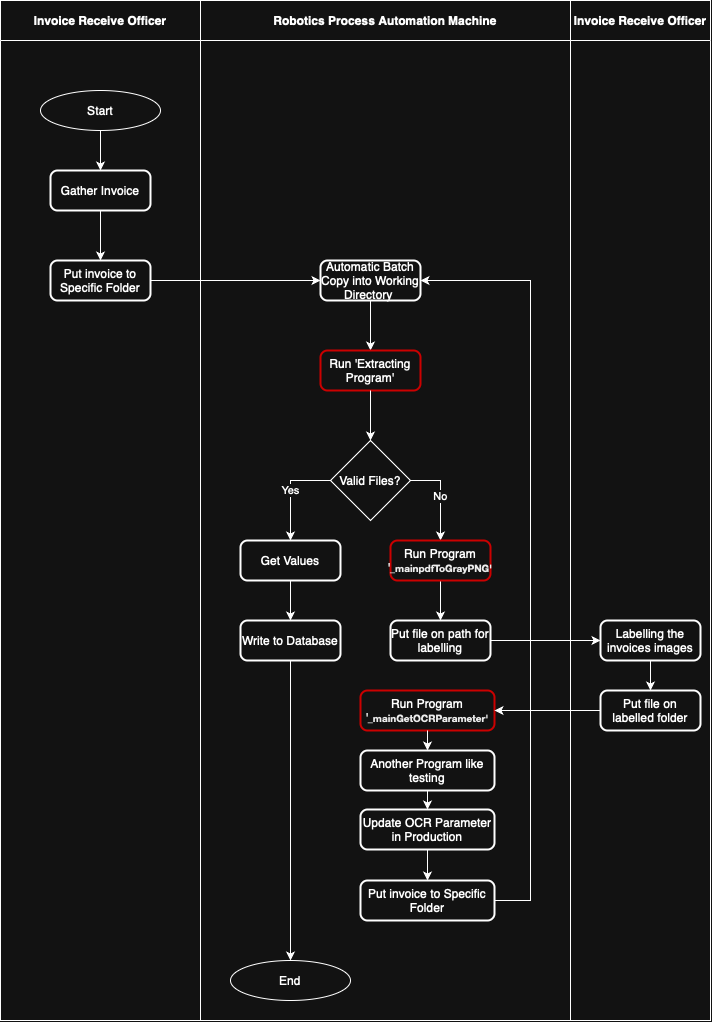

The diagram above was exported from draw.io. Its source (the exported page's mxGraphModel, read from the mxfile embedded in the PNG):
<mxGraphModel dx="2091" dy="1166" grid="1" gridSize="10" guides="1" tooltips="1" connect="1" arrows="1" fold="1" page="1" pageScale="1" pageWidth="827" pageHeight="1169" math="0" shadow="0">
  <root>
    <mxCell id="0" />
    <mxCell id="1" parent="0" />
    <mxCell id="pvSLwv8cfe9Fp6ASFZej-1" value="Invoice Receive Officer" style="swimlane;whiteSpace=wrap;html=1;startSize=40;" vertex="1" parent="1">
      <mxGeometry x="50" y="90" width="200" height="1020" as="geometry" />
    </mxCell>
    <mxCell id="pvSLwv8cfe9Fp6ASFZej-2" value="Start" style="ellipse;whiteSpace=wrap;html=1;" vertex="1" parent="pvSLwv8cfe9Fp6ASFZej-1">
      <mxGeometry x="40" y="90" width="120" height="40" as="geometry" />
    </mxCell>
    <mxCell id="pvSLwv8cfe9Fp6ASFZej-3" value="" style="edgeStyle=orthogonalEdgeStyle;rounded=0;orthogonalLoop=1;jettySize=auto;html=1;exitX=0.5;exitY=1;exitDx=0;exitDy=0;entryX=0.5;entryY=0;entryDx=0;entryDy=0;" edge="1" parent="pvSLwv8cfe9Fp6ASFZej-1" source="pvSLwv8cfe9Fp6ASFZej-2" target="pvSLwv8cfe9Fp6ASFZej-4">
      <mxGeometry relative="1" as="geometry">
        <mxPoint x="260" y="490" as="sourcePoint" />
        <mxPoint x="260" y="940" as="targetPoint" />
      </mxGeometry>
    </mxCell>
    <mxCell id="pvSLwv8cfe9Fp6ASFZej-4" value="Gather Invoice" style="rounded=1;whiteSpace=wrap;html=1;absoluteArcSize=1;arcSize=14;strokeWidth=2;" vertex="1" parent="pvSLwv8cfe9Fp6ASFZej-1">
      <mxGeometry x="50" y="170" width="100" height="40" as="geometry" />
    </mxCell>
    <mxCell id="pvSLwv8cfe9Fp6ASFZej-5" value="" style="edgeStyle=orthogonalEdgeStyle;rounded=0;orthogonalLoop=1;jettySize=auto;html=1;exitX=0.5;exitY=1;exitDx=0;exitDy=0;entryX=0.5;entryY=0;entryDx=0;entryDy=0;" edge="1" parent="pvSLwv8cfe9Fp6ASFZej-1" source="pvSLwv8cfe9Fp6ASFZej-4" target="pvSLwv8cfe9Fp6ASFZej-6">
      <mxGeometry relative="1" as="geometry">
        <mxPoint x="260" y="605" as="sourcePoint" />
        <mxPoint x="260" y="940" as="targetPoint" />
      </mxGeometry>
    </mxCell>
    <mxCell id="pvSLwv8cfe9Fp6ASFZej-6" value="Put invoice to Specific Folder" style="rounded=1;whiteSpace=wrap;html=1;absoluteArcSize=1;arcSize=14;strokeWidth=2;" vertex="1" parent="pvSLwv8cfe9Fp6ASFZej-1">
      <mxGeometry x="50" y="260" width="100" height="40" as="geometry" />
    </mxCell>
    <mxCell id="pvSLwv8cfe9Fp6ASFZej-7" value="Robotics Process Automation Machine" style="swimlane;whiteSpace=wrap;html=1;startSize=40;" vertex="1" parent="1">
      <mxGeometry x="250" y="90" width="370" height="1020" as="geometry" />
    </mxCell>
    <mxCell id="pvSLwv8cfe9Fp6ASFZej-8" value="End" style="ellipse;whiteSpace=wrap;html=1;" vertex="1" parent="pvSLwv8cfe9Fp6ASFZej-7">
      <mxGeometry x="30" y="960" width="120" height="40" as="geometry" />
    </mxCell>
    <mxCell id="pvSLwv8cfe9Fp6ASFZej-9" value="Automatic Batch Copy into Working Directory&amp;nbsp;" style="rounded=1;whiteSpace=wrap;html=1;absoluteArcSize=1;arcSize=14;strokeWidth=2;" vertex="1" parent="pvSLwv8cfe9Fp6ASFZej-7">
      <mxGeometry x="120" y="260" width="100" height="40" as="geometry" />
    </mxCell>
    <mxCell id="pvSLwv8cfe9Fp6ASFZej-10" value="" style="edgeStyle=orthogonalEdgeStyle;rounded=0;orthogonalLoop=1;jettySize=auto;html=1;exitX=0.5;exitY=1;exitDx=0;exitDy=0;entryX=0.5;entryY=0;entryDx=0;entryDy=0;" edge="1" parent="pvSLwv8cfe9Fp6ASFZej-7" source="pvSLwv8cfe9Fp6ASFZej-9" target="pvSLwv8cfe9Fp6ASFZej-11">
      <mxGeometry relative="1" as="geometry">
        <mxPoint x="260" y="660" as="sourcePoint" />
        <mxPoint x="260" y="940" as="targetPoint" />
      </mxGeometry>
    </mxCell>
    <mxCell id="pvSLwv8cfe9Fp6ASFZej-11" value="Run 'Extracting Program'" style="rounded=1;whiteSpace=wrap;html=1;absoluteArcSize=1;arcSize=14;strokeWidth=2;strokeColor=light-dark(#000000,#CC0000);" vertex="1" parent="pvSLwv8cfe9Fp6ASFZej-7">
      <mxGeometry x="120" y="350" width="100" height="40" as="geometry" />
    </mxCell>
    <mxCell id="pvSLwv8cfe9Fp6ASFZej-12" value="No" style="edgeStyle=orthogonalEdgeStyle;rounded=0;orthogonalLoop=1;jettySize=auto;html=1;exitX=1;exitY=0.5;exitDx=0;exitDy=0;entryX=0.5;entryY=0;entryDx=0;entryDy=0;" edge="1" parent="pvSLwv8cfe9Fp6ASFZej-7" source="pvSLwv8cfe9Fp6ASFZej-13" target="pvSLwv8cfe9Fp6ASFZej-21">
      <mxGeometry relative="1" as="geometry">
        <mxPoint x="240" y="540" as="targetPoint" />
      </mxGeometry>
    </mxCell>
    <mxCell id="pvSLwv8cfe9Fp6ASFZej-13" value="Valid Files?" style="rhombus;whiteSpace=wrap;html=1;" vertex="1" parent="pvSLwv8cfe9Fp6ASFZej-7">
      <mxGeometry x="130" y="440" width="80" height="80" as="geometry" />
    </mxCell>
    <mxCell id="pvSLwv8cfe9Fp6ASFZej-14" value="" style="edgeStyle=orthogonalEdgeStyle;rounded=0;orthogonalLoop=1;jettySize=auto;html=1;exitX=0.5;exitY=1;exitDx=0;exitDy=0;entryX=0.5;entryY=0;entryDx=0;entryDy=0;" edge="1" parent="pvSLwv8cfe9Fp6ASFZej-7" source="pvSLwv8cfe9Fp6ASFZej-11" target="pvSLwv8cfe9Fp6ASFZej-13">
      <mxGeometry relative="1" as="geometry">
        <mxPoint x="260" y="750" as="sourcePoint" />
        <mxPoint x="260" y="1200" as="targetPoint" />
      </mxGeometry>
    </mxCell>
    <mxCell id="pvSLwv8cfe9Fp6ASFZej-15" value="Yes" style="edgeStyle=orthogonalEdgeStyle;rounded=0;orthogonalLoop=1;jettySize=auto;html=1;exitX=0;exitY=0.5;exitDx=0;exitDy=0;entryX=0.5;entryY=0;entryDx=0;entryDy=0;" edge="1" parent="pvSLwv8cfe9Fp6ASFZej-7" source="pvSLwv8cfe9Fp6ASFZej-13" target="pvSLwv8cfe9Fp6ASFZej-17">
      <mxGeometry relative="1" as="geometry">
        <mxPoint x="260" y="865" as="sourcePoint" />
        <mxPoint x="260" y="1200" as="targetPoint" />
      </mxGeometry>
    </mxCell>
    <mxCell id="pvSLwv8cfe9Fp6ASFZej-16" style="edgeStyle=orthogonalEdgeStyle;rounded=0;orthogonalLoop=1;jettySize=auto;html=1;exitX=0.5;exitY=1;exitDx=0;exitDy=0;" edge="1" parent="pvSLwv8cfe9Fp6ASFZej-7" source="pvSLwv8cfe9Fp6ASFZej-19" target="pvSLwv8cfe9Fp6ASFZej-8">
      <mxGeometry relative="1" as="geometry" />
    </mxCell>
    <mxCell id="pvSLwv8cfe9Fp6ASFZej-17" value="Get Values" style="rounded=1;whiteSpace=wrap;html=1;absoluteArcSize=1;arcSize=14;strokeWidth=2;" vertex="1" parent="pvSLwv8cfe9Fp6ASFZej-7">
      <mxGeometry x="40" y="540" width="100" height="40" as="geometry" />
    </mxCell>
    <mxCell id="pvSLwv8cfe9Fp6ASFZej-18" value="" style="edgeStyle=orthogonalEdgeStyle;rounded=0;orthogonalLoop=1;jettySize=auto;html=1;exitX=0.5;exitY=1;exitDx=0;exitDy=0;" edge="1" parent="pvSLwv8cfe9Fp6ASFZej-7" source="pvSLwv8cfe9Fp6ASFZej-17" target="pvSLwv8cfe9Fp6ASFZej-19">
      <mxGeometry relative="1" as="geometry">
        <mxPoint x="910" y="1000" as="sourcePoint" />
        <mxPoint x="910" y="1320" as="targetPoint" />
      </mxGeometry>
    </mxCell>
    <mxCell id="pvSLwv8cfe9Fp6ASFZej-19" value="Write to Database" style="rounded=1;whiteSpace=wrap;html=1;absoluteArcSize=1;arcSize=14;strokeWidth=2;" vertex="1" parent="pvSLwv8cfe9Fp6ASFZej-7">
      <mxGeometry x="40" y="620" width="100" height="40" as="geometry" />
    </mxCell>
    <mxCell id="pvSLwv8cfe9Fp6ASFZej-20" style="edgeStyle=orthogonalEdgeStyle;rounded=0;orthogonalLoop=1;jettySize=auto;html=1;exitX=0.5;exitY=1;exitDx=0;exitDy=0;" edge="1" parent="pvSLwv8cfe9Fp6ASFZej-7" source="pvSLwv8cfe9Fp6ASFZej-21" target="pvSLwv8cfe9Fp6ASFZej-22">
      <mxGeometry relative="1" as="geometry" />
    </mxCell>
    <mxCell id="pvSLwv8cfe9Fp6ASFZej-21" value="Run Program '&lt;b style=&quot;color: rgb(0, 0, 0); font-family: &amp;quot;Helvetica Neue&amp;quot;; font-size: 10px;&quot;&gt;_mainpdfToGrayPNG'&lt;/b&gt;" style="rounded=1;whiteSpace=wrap;html=1;absoluteArcSize=1;arcSize=14;strokeWidth=2;strokeColor=light-dark(#000000,#CC0000);" vertex="1" parent="pvSLwv8cfe9Fp6ASFZej-7">
      <mxGeometry x="190" y="540" width="100" height="40" as="geometry" />
    </mxCell>
    <mxCell id="pvSLwv8cfe9Fp6ASFZej-22" value="Put file on path for labelling" style="rounded=1;whiteSpace=wrap;html=1;absoluteArcSize=1;arcSize=14;strokeWidth=2;" vertex="1" parent="pvSLwv8cfe9Fp6ASFZej-7">
      <mxGeometry x="190" y="620" width="100" height="40" as="geometry" />
    </mxCell>
    <mxCell id="pvSLwv8cfe9Fp6ASFZej-23" style="edgeStyle=orthogonalEdgeStyle;rounded=0;orthogonalLoop=1;jettySize=auto;html=1;exitX=0.5;exitY=1;exitDx=0;exitDy=0;entryX=0.5;entryY=0;entryDx=0;entryDy=0;" edge="1" parent="pvSLwv8cfe9Fp6ASFZej-7" source="pvSLwv8cfe9Fp6ASFZej-29" target="pvSLwv8cfe9Fp6ASFZej-26">
      <mxGeometry relative="1" as="geometry" />
    </mxCell>
    <mxCell id="pvSLwv8cfe9Fp6ASFZej-24" value="Run Program '&lt;b style=&quot;color: rgb(0, 0, 0); font-family: &amp;quot;Helvetica Neue&amp;quot;; font-size: 10px;&quot;&gt;_mainGetOCRParameter&lt;/b&gt;&lt;b style=&quot;color: rgb(0, 0, 0); font-family: &amp;quot;Helvetica Neue&amp;quot;; font-size: 10px;&quot;&gt;'&lt;/b&gt;" style="rounded=1;whiteSpace=wrap;html=1;absoluteArcSize=1;arcSize=14;strokeWidth=2;strokeColor=light-dark(#000000,#CC0000);" vertex="1" parent="pvSLwv8cfe9Fp6ASFZej-7">
      <mxGeometry x="160" y="690" width="134" height="40" as="geometry" />
    </mxCell>
    <mxCell id="pvSLwv8cfe9Fp6ASFZej-25" style="edgeStyle=orthogonalEdgeStyle;rounded=0;orthogonalLoop=1;jettySize=auto;html=1;exitX=0.5;exitY=1;exitDx=0;exitDy=0;" edge="1" parent="pvSLwv8cfe9Fp6ASFZej-7" source="pvSLwv8cfe9Fp6ASFZej-26" target="pvSLwv8cfe9Fp6ASFZej-28">
      <mxGeometry relative="1" as="geometry" />
    </mxCell>
    <mxCell id="pvSLwv8cfe9Fp6ASFZej-26" value="Update OCR Parameter in Production" style="rounded=1;whiteSpace=wrap;html=1;absoluteArcSize=1;arcSize=14;strokeWidth=2;" vertex="1" parent="pvSLwv8cfe9Fp6ASFZej-7">
      <mxGeometry x="160" y="809" width="134" height="40" as="geometry" />
    </mxCell>
    <mxCell id="pvSLwv8cfe9Fp6ASFZej-27" style="edgeStyle=orthogonalEdgeStyle;rounded=0;orthogonalLoop=1;jettySize=auto;html=1;exitX=1;exitY=0.5;exitDx=0;exitDy=0;entryX=1;entryY=0.5;entryDx=0;entryDy=0;" edge="1" parent="pvSLwv8cfe9Fp6ASFZej-7" source="pvSLwv8cfe9Fp6ASFZej-28" target="pvSLwv8cfe9Fp6ASFZej-9">
      <mxGeometry relative="1" as="geometry">
        <mxPoint x="370" y="500" as="targetPoint" />
        <Array as="points">
          <mxPoint x="330" y="900" />
          <mxPoint x="330" y="280" />
        </Array>
      </mxGeometry>
    </mxCell>
    <mxCell id="pvSLwv8cfe9Fp6ASFZej-28" value="Put invoice to Specific Folder" style="rounded=1;whiteSpace=wrap;html=1;absoluteArcSize=1;arcSize=14;strokeWidth=2;" vertex="1" parent="pvSLwv8cfe9Fp6ASFZej-7">
      <mxGeometry x="160" y="880" width="134" height="40" as="geometry" />
    </mxCell>
    <mxCell id="pvSLwv8cfe9Fp6ASFZej-29" value="Another Program like testing" style="rounded=1;whiteSpace=wrap;html=1;absoluteArcSize=1;arcSize=14;strokeWidth=2;" vertex="1" parent="pvSLwv8cfe9Fp6ASFZej-7">
      <mxGeometry x="160" y="750" width="134" height="40" as="geometry" />
    </mxCell>
    <mxCell id="pvSLwv8cfe9Fp6ASFZej-30" value="" style="edgeStyle=orthogonalEdgeStyle;rounded=0;orthogonalLoop=1;jettySize=auto;html=1;exitX=0.5;exitY=1;exitDx=0;exitDy=0;entryX=0.5;entryY=0;entryDx=0;entryDy=0;" edge="1" parent="pvSLwv8cfe9Fp6ASFZej-7" source="pvSLwv8cfe9Fp6ASFZej-24" target="pvSLwv8cfe9Fp6ASFZej-29">
      <mxGeometry relative="1" as="geometry">
        <mxPoint x="1047" y="1090" as="sourcePoint" />
        <mxPoint x="1047" y="1160" as="targetPoint" />
      </mxGeometry>
    </mxCell>
    <mxCell id="pvSLwv8cfe9Fp6ASFZej-31" value="Invoice Receive Officer" style="swimlane;whiteSpace=wrap;html=1;startSize=40;" vertex="1" parent="1">
      <mxGeometry x="620" y="90" width="140" height="1020" as="geometry" />
    </mxCell>
    <mxCell id="pvSLwv8cfe9Fp6ASFZej-32" style="edgeStyle=orthogonalEdgeStyle;rounded=0;orthogonalLoop=1;jettySize=auto;html=1;exitX=0.5;exitY=1;exitDx=0;exitDy=0;entryX=0.5;entryY=0;entryDx=0;entryDy=0;" edge="1" parent="pvSLwv8cfe9Fp6ASFZej-31" source="pvSLwv8cfe9Fp6ASFZej-33" target="pvSLwv8cfe9Fp6ASFZej-34">
      <mxGeometry relative="1" as="geometry" />
    </mxCell>
    <mxCell id="pvSLwv8cfe9Fp6ASFZej-33" value="Labelling the invoices images" style="rounded=1;whiteSpace=wrap;html=1;absoluteArcSize=1;arcSize=14;strokeWidth=2;" vertex="1" parent="pvSLwv8cfe9Fp6ASFZej-31">
      <mxGeometry x="30" y="620" width="100" height="40" as="geometry" />
    </mxCell>
    <mxCell id="pvSLwv8cfe9Fp6ASFZej-34" value="Put file on labelled folder" style="rounded=1;whiteSpace=wrap;html=1;absoluteArcSize=1;arcSize=14;strokeWidth=2;" vertex="1" parent="pvSLwv8cfe9Fp6ASFZej-31">
      <mxGeometry x="30" y="690" width="100" height="40" as="geometry" />
    </mxCell>
    <mxCell id="pvSLwv8cfe9Fp6ASFZej-35" style="edgeStyle=orthogonalEdgeStyle;rounded=0;orthogonalLoop=1;jettySize=auto;html=1;exitX=1;exitY=0.5;exitDx=0;exitDy=0;entryX=0;entryY=0.5;entryDx=0;entryDy=0;" edge="1" parent="1" source="pvSLwv8cfe9Fp6ASFZej-6" target="pvSLwv8cfe9Fp6ASFZej-9">
      <mxGeometry relative="1" as="geometry" />
    </mxCell>
    <mxCell id="pvSLwv8cfe9Fp6ASFZej-36" style="edgeStyle=orthogonalEdgeStyle;rounded=0;orthogonalLoop=1;jettySize=auto;html=1;exitX=1;exitY=0.5;exitDx=0;exitDy=0;entryX=0;entryY=0.5;entryDx=0;entryDy=0;" edge="1" parent="1" source="pvSLwv8cfe9Fp6ASFZej-22" target="pvSLwv8cfe9Fp6ASFZej-33">
      <mxGeometry relative="1" as="geometry" />
    </mxCell>
    <mxCell id="pvSLwv8cfe9Fp6ASFZej-37" style="edgeStyle=orthogonalEdgeStyle;rounded=0;orthogonalLoop=1;jettySize=auto;html=1;exitX=0;exitY=0.5;exitDx=0;exitDy=0;" edge="1" parent="1" source="pvSLwv8cfe9Fp6ASFZej-34" target="pvSLwv8cfe9Fp6ASFZej-24">
      <mxGeometry relative="1" as="geometry" />
    </mxCell>
  </root>
</mxGraphModel>